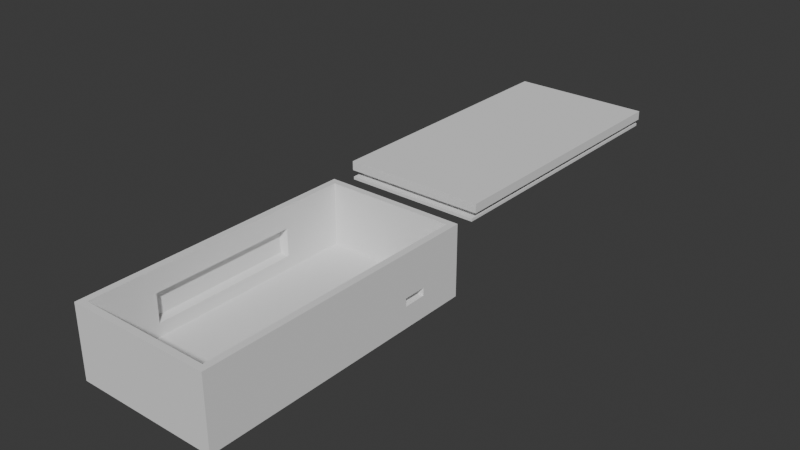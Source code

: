 # Source: Case.blend  (saved by Blender 4.3.34; exported with 4.5.12 LTS)
import bpy
from mathutils import Matrix  # noqa: F401  (used for matrix-valued properties, if any)

bpy.ops.wm.read_factory_settings(use_empty=True)
scene = bpy.context.scene
scene.name = 'Scene'

# ---- collections
col_collection = bpy.data.collections.new('Collection'); scene.collection.children.link(col_collection)

# ---- world
world_world = bpy.data.worlds.new('World'); scene.world = world_world
world_world.use_nodes = True; world_world.node_tree.nodes.clear()
_N = world_world.node_tree.nodes; _L = world_world.node_tree.links
n0 = _N.new('ShaderNodeOutputWorld'); n0.name = 'World Output'; n0.location = (300, 300)
n1 = _N.new('ShaderNodeBackground'); n1.name = 'Background'; n1.location = (10, 300)
n1.inputs[0].default_value = (0.05088, 0.05088, 0.05088, 1.0)
_L.new(n1.outputs[0], n0.inputs[0])
n0.is_active_output = True
world_world.color = (0.05088, 0.05088, 0.05088)
world_world.sun_shadow_jitter_overblur = 0.0

# ---- meshes
me_plane = bpy.data.meshes.new('Plane')
me_plane.from_pydata([(-52.73, -24.96, 8.311), (-2.342, 26.27, 7.779), (-52.73, 24.96, 8.311), (-2.342, 33.73, 7.779), (-50.35, 25.03, 16.72), (-50.35, -25.03, 16.72), (-2.342, 26.27, 9.949), (-2.342, 33.73, 9.949), (-52.73, 24.96, 16.69), (-52.73, -24.96, 16.69), (-50.35, 25.03, 8.279), (-50.35, -25.03, 8.279), (0.0, -50.0, 0.0), (0.0, 50.0, 0.0), (0.0, -50.0, 25.0), (0.0, 50.0, 25.0), (0.0, 25.98, 7.49), (0.0, 34.02, 7.49), (0.0, 25.98, 10.24), (0.0, 34.02, 10.24), (-2.375, -47.63, 25.0), (-2.375, 47.63, 25.0), (-2.375, -47.63, 3.182), (-2.375, 47.63, 3.182), (-50.0, 50.0, 0.0), (-50.0, -50.0, 0.0), (-50.0, 50.0, 25.0), (-50.0, -50.0, 25.0), (-47.63, 47.63, 25.0), (-47.63, -47.63, 25.0), (-47.63, 47.63, 3.182), (-47.63, -47.63, 3.182), (-50.0, 25.63, 7.637), (-50.0, -25.63, 7.637), (-50.0, 25.63, 17.36), (-50.0, -25.63, 17.36), (-47.63, 25.7, 17.4), (-47.63, -25.7, 17.4), (-47.63, 25.7, 7.605), (-47.63, -25.7, 7.605)], [], [(25, 24, 13, 12), (2, 0, 9, 8), (13, 24, 26, 15), (25, 12, 14, 27), (29, 28, 26, 27), (20, 29, 27, 14), (21, 20, 14, 15), (28, 21, 15, 26), (31, 22, 23, 30), (4, 5, 11, 10), (21, 28, 30, 23), (29, 20, 22, 31), (17, 16, 12, 13), (18, 19, 15, 14), (19, 17, 13, 15), (16, 18, 14, 12), (3, 1, 16, 17), (6, 7, 19, 18), (7, 3, 17, 19), (1, 6, 18, 16), (7, 6, 20, 21), (1, 3, 23, 22), (3, 7, 21, 23), (6, 1, 22, 20), (33, 32, 24, 25), (34, 35, 27, 26), (35, 33, 25, 27), (32, 34, 26, 24), (37, 36, 28, 29), (38, 39, 31, 30), (39, 37, 29, 31), (36, 38, 30, 28), (0, 2, 32, 33), (8, 9, 35, 34), (9, 0, 33, 35), (2, 8, 34, 32), (5, 4, 36, 37), (10, 11, 39, 38), (11, 5, 37, 39), (4, 10, 38, 36)])
_uv = me_plane.uv_layers.new(name='UVMap')
_uv.uv.foreach_set('vector', [0.0, 0.0, 0.0, 1.0, 1.0, 1.0, 1.0, 0.0, 0.0, 0.9204, 0.0, 0.07965, 0.0, 0.07965, 0.0, 0.9204, 1.0, 1.0, 0.0, 1.0, 0.0, 1.0, 1.0, 1.0, 0.0, 0.0, 1.0, 0.0, 1.0, 0.0, 0.0, 0.0, 0.04749, 0.02375, 0.04749, 0.9763, 0.0, 1.0, 0.0, 0.0, 0.9525, 0.02375, 0.04749, 0.02375, 0.0, 0.0, 1.0, 0.0, 0.9525, 0.9763, 0.9525, 0.02375, 1.0, 0.0, 1.0, 1.0, 0.04749, 0.9763, 0.9525, 0.9763, 1.0, 1.0, 0.0, 1.0, 0.04749, 0.02375, 0.9525, 0.02375, 0.9525, 0.9763, 0.04749, 0.9763, 0.04749, 0.8973, 0.04749, 0.1027, 0.04749, 0.1027, 0.04749, 0.8973, 0.9525, 0.9763, 0.04749, 0.9763, 0.04749, 0.9763, 0.9525, 0.9763, 0.04749, 0.02375, 0.9525, 0.02375, 0.9525, 0.02375, 0.04749, 0.02375, 1.0, 0.8989, 1.0, 0.1011, 1.0, 0.0, 1.0, 1.0, 1.0, 0.1011, 1.0, 0.8989, 1.0, 1.0, 1.0, 0.0, 1.0, 0.8989, 1.0, 0.8989, 1.0, 1.0, 1.0, 1.0, 1.0, 0.1011, 1.0, 0.1011, 1.0, 0.0, 1.0, 0.0, 1.0, 0.8704, 1.0, 0.1296, 1.0, 0.1011, 1.0, 0.8989, 1.0, 0.1296, 1.0, 0.8704, 1.0, 0.8989, 1.0, 0.1011, 1.0, 0.8704, 1.0, 0.8704, 1.0, 0.8989, 1.0, 0.8989, 1.0, 0.1296, 1.0, 0.1296, 1.0, 0.1011, 1.0, 0.1011, 0.9525, 0.8895, 0.9525, 0.1105, 0.9525, 0.02375, 0.9525, 0.9763, 0.9525, 0.1105, 0.9525, 0.8895, 0.9525, 0.9763, 0.9525, 0.02375, 0.9525, 0.8895, 0.9525, 0.8895, 0.9525, 0.9763, 0.9525, 0.9763, 0.9525, 0.1105, 0.9525, 0.1105, 0.9525, 0.02375, 0.9525, 0.02375, 0.0, 0.0683, 0.0, 0.9317, 0.0, 1.0, 0.0, 0.0, 0.0, 0.9317, 0.0, 0.0683, 0.0, 0.0, 0.0, 1.0, 0.0, 0.0683, 0.0, 0.0683, 0.0, 0.0, 0.0, 0.0, 0.0, 0.9317, 0.0, 0.9317, 0.0, 1.0, 0.0, 1.0, 0.04749, 0.09204, 0.04749, 0.908, 0.04749, 0.9763, 0.04749, 0.02375, 0.04749, 0.908, 0.04749, 0.09204, 0.04749, 0.02375, 0.04749, 0.9763, 0.04749, 0.09204, 0.04749, 0.09204, 0.04749, 0.02375, 0.04749, 0.02375, 0.04749, 0.908, 0.04749, 0.908, 0.04749, 0.9763, 0.04749, 0.9763, 0.0, 0.07965, 0.0, 0.9204, 0.0, 0.9317, 0.0, 0.0683, 0.0, 0.9204, 0.0, 0.07965, 0.0, 0.0683, 0.0, 0.9317, 0.0, 0.07965, 0.0, 0.07965, 0.0, 0.0683, 0.0, 0.0683, 0.0, 0.9204, 0.0, 0.9204, 0.0, 0.9317, 0.0, 0.9317, 0.04749, 0.1027, 0.04749, 0.8973, 0.04749, 0.908, 0.04749, 0.09204, 0.04749, 0.8973, 0.04749, 0.1027, 0.04749, 0.09204, 0.04749, 0.908, 0.04749, 0.1027, 0.04749, 0.1027, 0.04749, 0.09204, 0.04749, 0.09204, 0.04749, 0.8973, 0.04749, 0.8973, 0.04749, 0.908, 0.04749, 0.908])
me_plane.update()
me_plane_001 = bpy.data.meshes.new('Plane.001')
me_plane_001.from_pydata([(-49.09, -50.0, 4.545), (0.9091, -50.0, 4.545), (-49.09, 50.0, 4.545), (0.9091, 50.0, 4.545), (-46.72, 47.63, 7.727), (-46.72, -47.63, 7.727), (-1.465, -47.63, 7.727), (-1.465, 47.63, 7.727), (-49.09, 50.0, 7.727), (-49.09, -50.0, 7.727), (0.9091, -50.0, 7.727), (0.9091, 50.0, 7.727), (-46.72, 47.63, 9.545), (-46.72, -47.63, 9.545), (-1.465, -47.63, 9.545), (-1.465, 47.63, 9.545), (-48.15, 50.64, 9.566), (-48.15, -50.64, 9.566), (-0.03568, -50.64, 9.566), (-0.03568, 50.64, 9.566), (-48.15, 50.64, 10.57), (-48.15, -50.64, 10.57), (-0.03568, -50.64, 10.57), (-0.03568, 50.64, 10.57)], [], [(0, 2, 3, 1), (6, 7, 15, 14), (1, 3, 11, 10), (2, 0, 9, 8), (3, 2, 8, 11), (0, 1, 10, 9), (5, 4, 8, 9), (6, 5, 9, 10), (7, 6, 10, 11), (4, 7, 11, 8), (15, 12, 16, 19), (4, 5, 13, 12), (7, 4, 12, 15), (5, 6, 14, 13), (18, 19, 23, 22), (13, 14, 18, 17), (14, 15, 19, 18), (12, 13, 17, 16), (21, 22, 23, 20), (16, 17, 21, 20), (19, 16, 20, 23), (17, 18, 22, 21)])
_uv = me_plane_001.uv_layers.new(name='UVMap')
_uv.uv.foreach_set('vector', [0.0, 0.0, 0.0, 1.0, 1.0, 1.0, 1.0, 0.0, 0.9525, 0.02375, 0.9525, 0.9763, 0.9525, 0.9763, 0.9525, 0.02375, 1.0, 0.0, 1.0, 1.0, 1.0, 1.0, 1.0, 0.0, 0.0, 1.0, 0.0, 0.0, 0.0, 0.0, 0.0, 1.0, 1.0, 1.0, 0.0, 1.0, 0.0, 1.0, 1.0, 1.0, 0.0, 0.0, 1.0, 0.0, 1.0, 0.0, 0.0, 0.0, 0.04749, 0.02375, 0.04749, 0.9763, 0.0, 1.0, 0.0, 0.0, 0.9525, 0.02375, 0.04749, 0.02375, 0.0, 0.0, 1.0, 0.0, 0.9525, 0.9763, 0.9525, 0.02375, 1.0, 0.0, 1.0, 1.0, 0.04749, 0.9763, 0.9525, 0.9763, 1.0, 1.0, 0.0, 1.0, 0.9525, 0.9763, 0.04749, 0.9763, 0.04749, 0.9763, 0.9525, 0.9763, 0.04749, 0.9763, 0.04749, 0.02375, 0.04749, 0.02375, 0.04749, 0.9763, 0.9525, 0.9763, 0.04749, 0.9763, 0.04749, 0.9763, 0.9525, 0.9763, 0.04749, 0.02375, 0.9525, 0.02375, 0.9525, 0.02375, 0.04749, 0.02375, 0.9525, 0.02375, 0.9525, 0.9763, 0.9525, 0.9763, 0.9525, 0.02375, 0.04749, 0.02375, 0.9525, 0.02375, 0.9525, 0.02375, 0.04749, 0.02375, 0.9525, 0.02375, 0.9525, 0.9763, 0.9525, 0.9763, 0.9525, 0.02375, 0.04749, 0.9763, 0.04749, 0.02375, 0.04749, 0.02375, 0.04749, 0.9763, 0.04749, 0.02375, 0.9525, 0.02375, 0.9525, 0.9763, 0.04749, 0.9763, 0.04749, 0.9763, 0.04749, 0.02375, 0.04749, 0.02375, 0.04749, 0.9763, 0.9525, 0.9763, 0.04749, 0.9763, 0.04749, 0.9763, 0.9525, 0.9763, 0.04749, 0.02375, 0.9525, 0.02375, 0.9525, 0.02375, 0.04749, 0.02375])
me_plane_001.update()

# ---- objects
ob_plane = bpy.data.objects.new('Plane', me_plane)
ob_plane_001 = bpy.data.objects.new('Plane.001', me_plane_001)

# ---- transforms, parenting, visibility, modifiers, constraints
ob_plane.location = (0.0, 0.0, 0.0)
ob_plane.scale = (1.1, 1.1, 1.1)
ob_plane_001.location = (-54.0, 120.0, 36.0)
ob_plane_001.rotation_euler = (-0.0, 3.142, -0.0)
ob_plane_001.scale = (1.1, 1.1, 1.1)

# ---- collection membership
col_collection.objects.link(ob_plane)
col_collection.objects.link(ob_plane_001)

# ---- scene / render settings (as saved in the file)
scene.frame_start = 1; scene.frame_end = 250; scene.frame_set(1)
scene.render.engine = 'BLENDER_EEVEE_NEXT'
scene.unit_settings.scale_length = 0.001
bpy.context.view_layer.update()

# ---- added for rendering (the .blend has no active camera and no usable light): camera, sun
cam_auto = bpy.data.cameras.new('AutoCamera')
cam_auto.lens = 50.0
cam_auto.sensor_width = 36.0
cam_auto.clip_end = 3895.23
ob_auto_camera = bpy.data.objects.new('AutoCamera', cam_auto)
scene.collection.objects.link(ob_auto_camera)
ob_auto_camera.location = (192.951, -205.992, 193.061)
ob_auto_camera.rotation_euler = (1.09748, -7.21219e-08, 0.694738)
scene.camera = ob_auto_camera
light_auto_sun = bpy.data.lights.new('AutoSun', 'SUN')
light_auto_sun.energy = 3.0
light_auto_sun.angle = 0.0523599
ob_auto_sun = bpy.data.objects.new('AutoSun', light_auto_sun)
scene.collection.objects.link(ob_auto_sun)
ob_auto_sun.rotation_euler = (0.872665, 0.174533, 0.523599)
bpy.context.view_layer.update()
